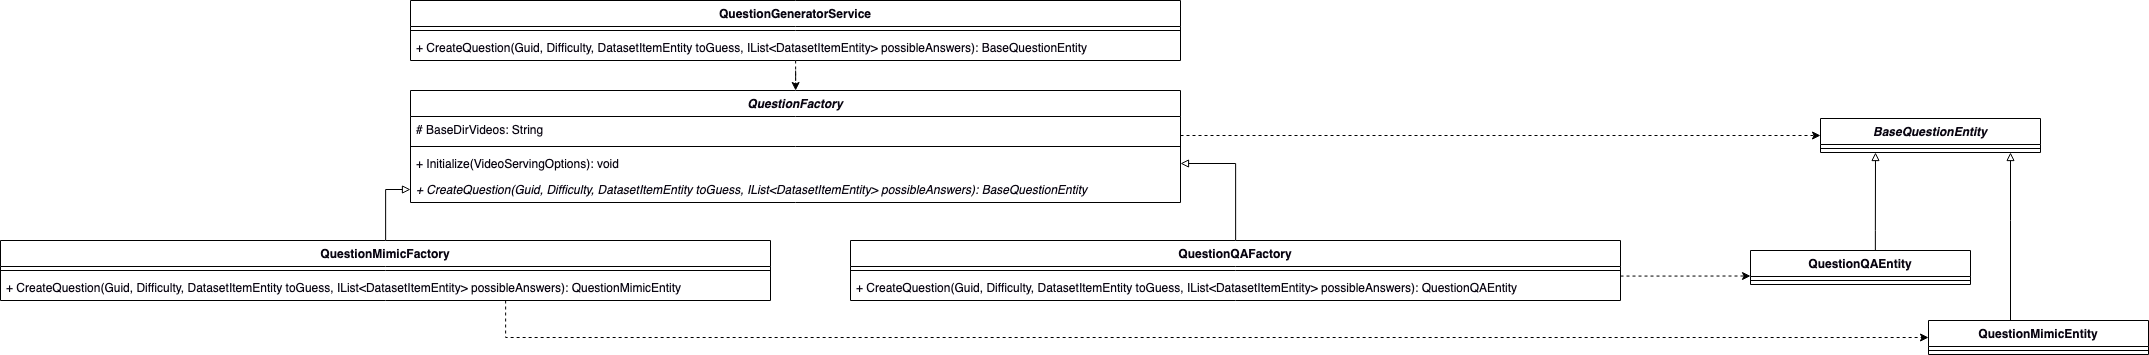

The diagram above was exported from draw.io. Its source (the exported page's mxGraphModel, read from the mxfile embedded in the PNG):
<mxGraphModel dx="3530" dy="1409" grid="1" gridSize="10" guides="1" tooltips="1" connect="1" arrows="1" fold="1" page="1" pageScale="1" pageWidth="827" pageHeight="1169" math="0" shadow="0">
  <root>
    <mxCell id="0" />
    <mxCell id="1" parent="0" />
    <mxCell id="2" style="edgeStyle=orthogonalEdgeStyle;rounded=0;orthogonalLoop=1;jettySize=auto;html=1;fontColor=#0A0612;startArrow=none;startFill=0;endArrow=classic;endFill=1;dashed=1;" edge="1" source="3" target="18" parent="1">
      <mxGeometry relative="1" as="geometry">
        <Array as="points">
          <mxPoint x="1560" y="315" />
          <mxPoint x="1560" y="315" />
        </Array>
      </mxGeometry>
    </mxCell>
    <mxCell id="3" value="QuestionFactory" style="swimlane;fontStyle=3;align=center;verticalAlign=top;childLayout=stackLayout;horizontal=1;startSize=26;horizontalStack=0;resizeParent=1;resizeParentMax=0;resizeLast=0;collapsible=1;marginBottom=0;fontColor=#0A0612;" vertex="1" parent="1">
      <mxGeometry x="330" y="270" width="770" height="112" as="geometry" />
    </mxCell>
    <mxCell id="4" value="# BaseDirVideos: String" style="text;strokeColor=none;fillColor=none;align=left;verticalAlign=top;spacingLeft=4;spacingRight=4;overflow=hidden;rotatable=0;points=[[0,0.5],[1,0.5]];portConstraint=eastwest;fontColor=#0A0612;" vertex="1" parent="3">
      <mxGeometry y="26" width="770" height="26" as="geometry" />
    </mxCell>
    <mxCell id="5" value="" style="line;strokeWidth=1;fillColor=none;align=left;verticalAlign=middle;spacingTop=-1;spacingLeft=3;spacingRight=3;rotatable=0;labelPosition=right;points=[];portConstraint=eastwest;fontColor=#0A0612;" vertex="1" parent="3">
      <mxGeometry y="52" width="770" height="8" as="geometry" />
    </mxCell>
    <mxCell id="6" value="+ Initialize(VideoServingOptions): void" style="text;strokeColor=none;fillColor=none;align=left;verticalAlign=top;spacingLeft=4;spacingRight=4;overflow=hidden;rotatable=0;points=[[0,0.5],[1,0.5]];portConstraint=eastwest;fontColor=#0A0612;" vertex="1" parent="3">
      <mxGeometry y="60" width="770" height="26" as="geometry" />
    </mxCell>
    <mxCell id="7" value="+ CreateQuestion(Guid, Difficulty, DatasetItemEntity toGuess, IList&lt;DatasetItemEntity&gt; possibleAnswers): BaseQuestionEntity" style="text;strokeColor=none;fillColor=none;align=left;verticalAlign=top;spacingLeft=4;spacingRight=4;overflow=hidden;rotatable=0;points=[[0,0.5],[1,0.5]];portConstraint=eastwest;fontColor=#0A0612;fontStyle=2" vertex="1" parent="3">
      <mxGeometry y="86" width="770" height="26" as="geometry" />
    </mxCell>
    <mxCell id="8" style="edgeStyle=orthogonalEdgeStyle;rounded=0;orthogonalLoop=1;jettySize=auto;html=1;fontColor=#0A0612;startArrow=none;startFill=0;endArrow=block;endFill=0;" edge="1" source="10" target="7" parent="1">
      <mxGeometry relative="1" as="geometry" />
    </mxCell>
    <mxCell id="9" style="edgeStyle=orthogonalEdgeStyle;rounded=0;orthogonalLoop=1;jettySize=auto;html=1;dashed=1;fontColor=#0A0612;startArrow=none;startFill=0;endArrow=classic;endFill=1;" edge="1" source="10" target="24" parent="1">
      <mxGeometry relative="1" as="geometry">
        <Array as="points">
          <mxPoint x="425" y="517" />
        </Array>
      </mxGeometry>
    </mxCell>
    <mxCell id="10" value="QuestionMimicFactory" style="swimlane;fontStyle=1;align=center;verticalAlign=top;childLayout=stackLayout;horizontal=1;startSize=26;horizontalStack=0;resizeParent=1;resizeParentMax=0;resizeLast=0;collapsible=1;marginBottom=0;fontColor=#0A0612;" vertex="1" parent="1">
      <mxGeometry x="-80" y="420" width="770" height="60" as="geometry" />
    </mxCell>
    <mxCell id="11" value="" style="line;strokeWidth=1;fillColor=none;align=left;verticalAlign=middle;spacingTop=-1;spacingLeft=3;spacingRight=3;rotatable=0;labelPosition=right;points=[];portConstraint=eastwest;fontColor=#0A0612;" vertex="1" parent="10">
      <mxGeometry y="26" width="770" height="8" as="geometry" />
    </mxCell>
    <mxCell id="12" value="+ CreateQuestion(Guid, Difficulty, DatasetItemEntity toGuess, IList&lt;DatasetItemEntity&gt; possibleAnswers): QuestionMimicEntity" style="text;strokeColor=none;fillColor=none;align=left;verticalAlign=top;spacingLeft=4;spacingRight=4;overflow=hidden;rotatable=0;points=[[0,0.5],[1,0.5]];portConstraint=eastwest;fontColor=#0A0612;fontStyle=0" vertex="1" parent="10">
      <mxGeometry y="34" width="770" height="26" as="geometry" />
    </mxCell>
    <mxCell id="13" style="edgeStyle=orthogonalEdgeStyle;rounded=0;orthogonalLoop=1;jettySize=auto;html=1;entryX=1;entryY=0.5;entryDx=0;entryDy=0;fontColor=#0A0612;startArrow=none;startFill=0;endArrow=block;endFill=0;" edge="1" source="15" target="6" parent="1">
      <mxGeometry relative="1" as="geometry" />
    </mxCell>
    <mxCell id="14" style="edgeStyle=orthogonalEdgeStyle;rounded=0;orthogonalLoop=1;jettySize=auto;html=1;entryX=0;entryY=0.75;entryDx=0;entryDy=0;dashed=1;" edge="1" source="15" target="21" parent="1">
      <mxGeometry relative="1" as="geometry">
        <Array as="points">
          <mxPoint x="1605" y="456" />
        </Array>
      </mxGeometry>
    </mxCell>
    <mxCell id="15" value="QuestionQAFactory" style="swimlane;fontStyle=1;align=center;verticalAlign=top;childLayout=stackLayout;horizontal=1;startSize=26;horizontalStack=0;resizeParent=1;resizeParentMax=0;resizeLast=0;collapsible=1;marginBottom=0;fontColor=#0A0612;" vertex="1" parent="1">
      <mxGeometry x="770" y="420" width="770" height="60" as="geometry" />
    </mxCell>
    <mxCell id="16" value="" style="line;strokeWidth=1;fillColor=none;align=left;verticalAlign=middle;spacingTop=-1;spacingLeft=3;spacingRight=3;rotatable=0;labelPosition=right;points=[];portConstraint=eastwest;fontColor=#0A0612;" vertex="1" parent="15">
      <mxGeometry y="26" width="770" height="8" as="geometry" />
    </mxCell>
    <mxCell id="17" value="+ CreateQuestion(Guid, Difficulty, DatasetItemEntity toGuess, IList&lt;DatasetItemEntity&gt; possibleAnswers): QuestionQAEntity" style="text;strokeColor=none;fillColor=none;align=left;verticalAlign=top;spacingLeft=4;spacingRight=4;overflow=hidden;rotatable=0;points=[[0,0.5],[1,0.5]];portConstraint=eastwest;fontColor=#0A0612;fontStyle=0" vertex="1" parent="15">
      <mxGeometry y="34" width="770" height="26" as="geometry" />
    </mxCell>
    <mxCell id="18" value="BaseQuestionEntity" style="swimlane;fontStyle=3;align=center;verticalAlign=top;childLayout=stackLayout;horizontal=1;startSize=26;horizontalStack=0;resizeParent=1;resizeParentMax=0;resizeLast=0;collapsible=1;marginBottom=0;fontColor=#0A0612;" vertex="1" parent="1">
      <mxGeometry x="1740" y="298" width="220" height="34" as="geometry" />
    </mxCell>
    <mxCell id="19" value="" style="line;strokeWidth=1;fillColor=none;align=left;verticalAlign=middle;spacingTop=-1;spacingLeft=3;spacingRight=3;rotatable=0;labelPosition=right;points=[];portConstraint=eastwest;fontColor=#0A0612;" vertex="1" parent="18">
      <mxGeometry y="26" width="220" height="8" as="geometry" />
    </mxCell>
    <mxCell id="20" style="edgeStyle=orthogonalEdgeStyle;rounded=0;orthogonalLoop=1;jettySize=auto;html=1;entryX=0.25;entryY=1;entryDx=0;entryDy=0;fontColor=#0A0612;startArrow=none;startFill=0;endArrow=block;endFill=0;" edge="1" source="21" target="18" parent="1">
      <mxGeometry relative="1" as="geometry">
        <Array as="points">
          <mxPoint x="1795" y="410" />
          <mxPoint x="1795" y="410" />
        </Array>
      </mxGeometry>
    </mxCell>
    <mxCell id="21" value="QuestionQAEntity" style="swimlane;fontStyle=1;align=center;verticalAlign=top;childLayout=stackLayout;horizontal=1;startSize=26;horizontalStack=0;resizeParent=1;resizeParentMax=0;resizeLast=0;collapsible=1;marginBottom=0;fontColor=#0A0612;" vertex="1" parent="1">
      <mxGeometry x="1670" y="430" width="220" height="34" as="geometry" />
    </mxCell>
    <mxCell id="22" value="" style="line;strokeWidth=1;fillColor=none;align=left;verticalAlign=middle;spacingTop=-1;spacingLeft=3;spacingRight=3;rotatable=0;labelPosition=right;points=[];portConstraint=eastwest;fontColor=#0A0612;" vertex="1" parent="21">
      <mxGeometry y="26" width="220" height="8" as="geometry" />
    </mxCell>
    <mxCell id="23" style="edgeStyle=orthogonalEdgeStyle;rounded=0;orthogonalLoop=1;jettySize=auto;html=1;fontColor=#0A0612;startArrow=none;startFill=0;endArrow=block;endFill=0;" edge="1" source="24" target="18" parent="1">
      <mxGeometry relative="1" as="geometry">
        <Array as="points">
          <mxPoint x="1930" y="400" />
          <mxPoint x="1930" y="400" />
        </Array>
      </mxGeometry>
    </mxCell>
    <mxCell id="24" value="QuestionMimicEntity" style="swimlane;fontStyle=1;align=center;verticalAlign=top;childLayout=stackLayout;horizontal=1;startSize=26;horizontalStack=0;resizeParent=1;resizeParentMax=0;resizeLast=0;collapsible=1;marginBottom=0;fontColor=#0A0612;" vertex="1" parent="1">
      <mxGeometry x="1848" y="500" width="220" height="34" as="geometry" />
    </mxCell>
    <mxCell id="25" value="" style="line;strokeWidth=1;fillColor=none;align=left;verticalAlign=middle;spacingTop=-1;spacingLeft=3;spacingRight=3;rotatable=0;labelPosition=right;points=[];portConstraint=eastwest;fontColor=#0A0612;" vertex="1" parent="24">
      <mxGeometry y="26" width="220" height="8" as="geometry" />
    </mxCell>
    <mxCell id="26" style="edgeStyle=orthogonalEdgeStyle;rounded=0;orthogonalLoop=1;jettySize=auto;html=1;dashed=1;fontColor=#0A0612;startArrow=none;startFill=0;endArrow=classic;endFill=1;" edge="1" source="27" target="3" parent="1">
      <mxGeometry relative="1" as="geometry" />
    </mxCell>
    <mxCell id="27" value="QuestionGeneratorService" style="swimlane;fontStyle=1;align=center;verticalAlign=top;childLayout=stackLayout;horizontal=1;startSize=26;horizontalStack=0;resizeParent=1;resizeParentMax=0;resizeLast=0;collapsible=1;marginBottom=0;fontColor=#0A0612;" vertex="1" parent="1">
      <mxGeometry x="330" y="180" width="770" height="60" as="geometry" />
    </mxCell>
    <mxCell id="28" value="" style="line;strokeWidth=1;fillColor=none;align=left;verticalAlign=middle;spacingTop=-1;spacingLeft=3;spacingRight=3;rotatable=0;labelPosition=right;points=[];portConstraint=eastwest;fontColor=#0A0612;" vertex="1" parent="27">
      <mxGeometry y="26" width="770" height="8" as="geometry" />
    </mxCell>
    <mxCell id="29" value="+ CreateQuestion(Guid, Difficulty, DatasetItemEntity toGuess, IList&lt;DatasetItemEntity&gt; possibleAnswers): BaseQuestionEntity" style="text;strokeColor=none;fillColor=none;align=left;verticalAlign=top;spacingLeft=4;spacingRight=4;overflow=hidden;rotatable=0;points=[[0,0.5],[1,0.5]];portConstraint=eastwest;fontColor=#0A0612;fontStyle=0" vertex="1" parent="27">
      <mxGeometry y="34" width="770" height="26" as="geometry" />
    </mxCell>
  </root>
</mxGraphModel>